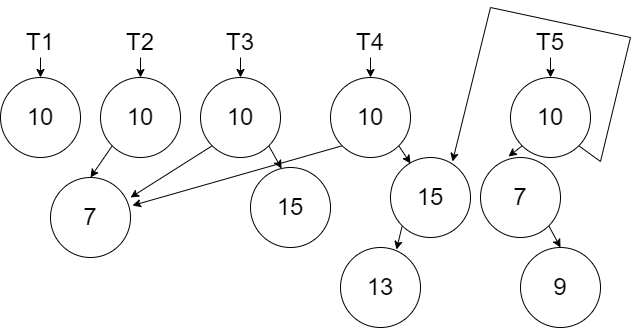

The diagram above was exported from draw.io. Its source (the exported page's mxGraphModel, read from the mxfile embedded in the PNG):
<mxGraphModel dx="1422" dy="865" grid="1" gridSize="10" guides="1" tooltips="1" connect="1" arrows="1" fold="1" page="1" pageScale="1" pageWidth="850" pageHeight="1100" math="0" shadow="0">
  <root>
    <mxCell id="0" />
    <mxCell id="1" parent="0" />
    <mxCell id="BHugxAxkhT6bDsKQ8gAe-1" value="&lt;font style=&quot;font-size: 24px&quot;&gt;10&lt;/font&gt;" style="ellipse;whiteSpace=wrap;html=1;aspect=fixed;" vertex="1" parent="1">
      <mxGeometry x="40" y="80" width="80" height="80" as="geometry" />
    </mxCell>
    <mxCell id="BHugxAxkhT6bDsKQ8gAe-3" style="edgeStyle=orthogonalEdgeStyle;rounded=0;orthogonalLoop=1;jettySize=auto;html=1;exitX=0.5;exitY=1;exitDx=0;exitDy=0;entryX=0.5;entryY=0;entryDx=0;entryDy=0;fontSize=24;" edge="1" parent="1" source="BHugxAxkhT6bDsKQ8gAe-2" target="BHugxAxkhT6bDsKQ8gAe-1">
      <mxGeometry relative="1" as="geometry" />
    </mxCell>
    <mxCell id="BHugxAxkhT6bDsKQ8gAe-2" value="T1" style="text;html=1;strokeColor=none;fillColor=none;align=center;verticalAlign=middle;whiteSpace=wrap;rounded=0;fontSize=24;" vertex="1" parent="1">
      <mxGeometry x="50" y="30" width="60" height="30" as="geometry" />
    </mxCell>
    <mxCell id="BHugxAxkhT6bDsKQ8gAe-10" style="edgeStyle=none;rounded=0;orthogonalLoop=1;jettySize=auto;html=1;exitX=0;exitY=1;exitDx=0;exitDy=0;entryX=0.5;entryY=0;entryDx=0;entryDy=0;fontSize=24;" edge="1" parent="1" source="BHugxAxkhT6bDsKQ8gAe-4" target="BHugxAxkhT6bDsKQ8gAe-7">
      <mxGeometry relative="1" as="geometry" />
    </mxCell>
    <mxCell id="BHugxAxkhT6bDsKQ8gAe-4" value="&lt;font style=&quot;font-size: 24px&quot;&gt;10&lt;/font&gt;" style="ellipse;whiteSpace=wrap;html=1;aspect=fixed;" vertex="1" parent="1">
      <mxGeometry x="140" y="80" width="80" height="80" as="geometry" />
    </mxCell>
    <mxCell id="BHugxAxkhT6bDsKQ8gAe-5" style="edgeStyle=orthogonalEdgeStyle;rounded=0;orthogonalLoop=1;jettySize=auto;html=1;exitX=0.5;exitY=1;exitDx=0;exitDy=0;entryX=0.5;entryY=0;entryDx=0;entryDy=0;fontSize=24;" edge="1" parent="1" source="BHugxAxkhT6bDsKQ8gAe-6" target="BHugxAxkhT6bDsKQ8gAe-4">
      <mxGeometry relative="1" as="geometry" />
    </mxCell>
    <mxCell id="BHugxAxkhT6bDsKQ8gAe-6" value="T2" style="text;html=1;strokeColor=none;fillColor=none;align=center;verticalAlign=middle;whiteSpace=wrap;rounded=0;fontSize=24;" vertex="1" parent="1">
      <mxGeometry x="150" y="30" width="60" height="30" as="geometry" />
    </mxCell>
    <mxCell id="BHugxAxkhT6bDsKQ8gAe-7" value="&lt;font style=&quot;font-size: 24px&quot;&gt;7&lt;/font&gt;" style="ellipse;whiteSpace=wrap;html=1;aspect=fixed;" vertex="1" parent="1">
      <mxGeometry x="90" y="180" width="80" height="80" as="geometry" />
    </mxCell>
    <mxCell id="BHugxAxkhT6bDsKQ8gAe-14" style="edgeStyle=none;rounded=0;orthogonalLoop=1;jettySize=auto;html=1;exitX=0;exitY=1;exitDx=0;exitDy=0;entryX=1;entryY=0.25;entryDx=0;entryDy=0;entryPerimeter=0;fontSize=24;" edge="1" parent="1" source="BHugxAxkhT6bDsKQ8gAe-11" target="BHugxAxkhT6bDsKQ8gAe-7">
      <mxGeometry relative="1" as="geometry" />
    </mxCell>
    <mxCell id="BHugxAxkhT6bDsKQ8gAe-16" style="edgeStyle=none;rounded=0;orthogonalLoop=1;jettySize=auto;html=1;exitX=1;exitY=1;exitDx=0;exitDy=0;entryX=0.388;entryY=0.013;entryDx=0;entryDy=0;entryPerimeter=0;fontSize=24;" edge="1" parent="1" source="BHugxAxkhT6bDsKQ8gAe-11" target="BHugxAxkhT6bDsKQ8gAe-15">
      <mxGeometry relative="1" as="geometry" />
    </mxCell>
    <mxCell id="BHugxAxkhT6bDsKQ8gAe-11" value="&lt;font style=&quot;font-size: 24px&quot;&gt;10&lt;/font&gt;" style="ellipse;whiteSpace=wrap;html=1;aspect=fixed;" vertex="1" parent="1">
      <mxGeometry x="240" y="80" width="80" height="80" as="geometry" />
    </mxCell>
    <mxCell id="BHugxAxkhT6bDsKQ8gAe-13" value="" style="edgeStyle=none;rounded=0;orthogonalLoop=1;jettySize=auto;html=1;fontSize=24;" edge="1" parent="1" source="BHugxAxkhT6bDsKQ8gAe-12" target="BHugxAxkhT6bDsKQ8gAe-11">
      <mxGeometry relative="1" as="geometry" />
    </mxCell>
    <mxCell id="BHugxAxkhT6bDsKQ8gAe-12" value="T3" style="text;html=1;strokeColor=none;fillColor=none;align=center;verticalAlign=middle;whiteSpace=wrap;rounded=0;fontSize=24;" vertex="1" parent="1">
      <mxGeometry x="250" y="30" width="60" height="30" as="geometry" />
    </mxCell>
    <mxCell id="BHugxAxkhT6bDsKQ8gAe-15" value="&lt;font style=&quot;font-size: 24px&quot;&gt;15&lt;/font&gt;" style="ellipse;whiteSpace=wrap;html=1;aspect=fixed;" vertex="1" parent="1">
      <mxGeometry x="290" y="170" width="80" height="80" as="geometry" />
    </mxCell>
    <mxCell id="BHugxAxkhT6bDsKQ8gAe-20" style="edgeStyle=none;rounded=0;orthogonalLoop=1;jettySize=auto;html=1;exitX=0;exitY=1;exitDx=0;exitDy=0;entryX=1.025;entryY=0.35;entryDx=0;entryDy=0;entryPerimeter=0;fontSize=24;" edge="1" parent="1" source="BHugxAxkhT6bDsKQ8gAe-17" target="BHugxAxkhT6bDsKQ8gAe-7">
      <mxGeometry relative="1" as="geometry" />
    </mxCell>
    <mxCell id="BHugxAxkhT6bDsKQ8gAe-23" style="edgeStyle=none;rounded=0;orthogonalLoop=1;jettySize=auto;html=1;exitX=1;exitY=1;exitDx=0;exitDy=0;entryX=0.25;entryY=0.075;entryDx=0;entryDy=0;entryPerimeter=0;fontSize=24;" edge="1" parent="1" source="BHugxAxkhT6bDsKQ8gAe-17" target="BHugxAxkhT6bDsKQ8gAe-21">
      <mxGeometry relative="1" as="geometry" />
    </mxCell>
    <mxCell id="BHugxAxkhT6bDsKQ8gAe-17" value="&lt;font style=&quot;font-size: 24px&quot;&gt;10&lt;/font&gt;" style="ellipse;whiteSpace=wrap;html=1;aspect=fixed;" vertex="1" parent="1">
      <mxGeometry x="370" y="80" width="80" height="80" as="geometry" />
    </mxCell>
    <mxCell id="BHugxAxkhT6bDsKQ8gAe-18" value="" style="edgeStyle=none;rounded=0;orthogonalLoop=1;jettySize=auto;html=1;fontSize=24;" edge="1" parent="1" source="BHugxAxkhT6bDsKQ8gAe-19" target="BHugxAxkhT6bDsKQ8gAe-17">
      <mxGeometry relative="1" as="geometry" />
    </mxCell>
    <mxCell id="BHugxAxkhT6bDsKQ8gAe-19" value="T4" style="text;html=1;strokeColor=none;fillColor=none;align=center;verticalAlign=middle;whiteSpace=wrap;rounded=0;fontSize=24;" vertex="1" parent="1">
      <mxGeometry x="380" y="30" width="60" height="30" as="geometry" />
    </mxCell>
    <mxCell id="BHugxAxkhT6bDsKQ8gAe-24" style="edgeStyle=none;rounded=0;orthogonalLoop=1;jettySize=auto;html=1;exitX=0;exitY=1;exitDx=0;exitDy=0;entryX=0.7;entryY=0.025;entryDx=0;entryDy=0;entryPerimeter=0;fontSize=24;" edge="1" parent="1" source="BHugxAxkhT6bDsKQ8gAe-21" target="BHugxAxkhT6bDsKQ8gAe-22">
      <mxGeometry relative="1" as="geometry" />
    </mxCell>
    <mxCell id="BHugxAxkhT6bDsKQ8gAe-21" value="&lt;font style=&quot;font-size: 24px&quot;&gt;15&lt;/font&gt;" style="ellipse;whiteSpace=wrap;html=1;aspect=fixed;" vertex="1" parent="1">
      <mxGeometry x="430" y="160" width="80" height="80" as="geometry" />
    </mxCell>
    <mxCell id="BHugxAxkhT6bDsKQ8gAe-22" value="&lt;font style=&quot;font-size: 24px&quot;&gt;13&lt;/font&gt;" style="ellipse;whiteSpace=wrap;html=1;aspect=fixed;" vertex="1" parent="1">
      <mxGeometry x="380" y="250" width="80" height="80" as="geometry" />
    </mxCell>
    <mxCell id="BHugxAxkhT6bDsKQ8gAe-25" style="edgeStyle=none;rounded=0;orthogonalLoop=1;jettySize=auto;html=1;exitX=1;exitY=1;exitDx=0;exitDy=0;entryX=0.775;entryY=0.05;entryDx=0;entryDy=0;entryPerimeter=0;fontSize=24;" edge="1" parent="1" source="BHugxAxkhT6bDsKQ8gAe-26" target="BHugxAxkhT6bDsKQ8gAe-21">
      <mxGeometry relative="1" as="geometry">
        <mxPoint x="630" y="166" as="targetPoint" />
        <Array as="points">
          <mxPoint x="640" y="164" />
          <mxPoint x="670" y="40" />
          <mxPoint x="530" y="10" />
        </Array>
      </mxGeometry>
    </mxCell>
    <mxCell id="BHugxAxkhT6bDsKQ8gAe-30" style="edgeStyle=none;rounded=0;orthogonalLoop=1;jettySize=auto;html=1;exitX=0;exitY=1;exitDx=0;exitDy=0;entryX=0.35;entryY=-0.012;entryDx=0;entryDy=0;entryPerimeter=0;fontSize=24;" edge="1" parent="1" source="BHugxAxkhT6bDsKQ8gAe-26" target="BHugxAxkhT6bDsKQ8gAe-29">
      <mxGeometry relative="1" as="geometry" />
    </mxCell>
    <mxCell id="BHugxAxkhT6bDsKQ8gAe-26" value="&lt;font style=&quot;font-size: 24px&quot;&gt;10&lt;/font&gt;" style="ellipse;whiteSpace=wrap;html=1;aspect=fixed;" vertex="1" parent="1">
      <mxGeometry x="550" y="80" width="80" height="80" as="geometry" />
    </mxCell>
    <mxCell id="BHugxAxkhT6bDsKQ8gAe-27" value="" style="edgeStyle=none;rounded=0;orthogonalLoop=1;jettySize=auto;html=1;fontSize=24;" edge="1" parent="1" source="BHugxAxkhT6bDsKQ8gAe-28" target="BHugxAxkhT6bDsKQ8gAe-26">
      <mxGeometry relative="1" as="geometry" />
    </mxCell>
    <mxCell id="BHugxAxkhT6bDsKQ8gAe-28" value="T5" style="text;html=1;strokeColor=none;fillColor=none;align=center;verticalAlign=middle;whiteSpace=wrap;rounded=0;fontSize=24;" vertex="1" parent="1">
      <mxGeometry x="560" y="30" width="60" height="30" as="geometry" />
    </mxCell>
    <mxCell id="BHugxAxkhT6bDsKQ8gAe-32" style="edgeStyle=none;rounded=0;orthogonalLoop=1;jettySize=auto;html=1;exitX=1;exitY=1;exitDx=0;exitDy=0;entryX=0.5;entryY=0;entryDx=0;entryDy=0;fontSize=24;" edge="1" parent="1" source="BHugxAxkhT6bDsKQ8gAe-29" target="BHugxAxkhT6bDsKQ8gAe-31">
      <mxGeometry relative="1" as="geometry" />
    </mxCell>
    <mxCell id="BHugxAxkhT6bDsKQ8gAe-29" value="&lt;font style=&quot;font-size: 24px&quot;&gt;7&lt;/font&gt;" style="ellipse;whiteSpace=wrap;html=1;aspect=fixed;" vertex="1" parent="1">
      <mxGeometry x="520" y="160" width="80" height="80" as="geometry" />
    </mxCell>
    <mxCell id="BHugxAxkhT6bDsKQ8gAe-31" value="&lt;font style=&quot;font-size: 24px&quot;&gt;9&lt;/font&gt;" style="ellipse;whiteSpace=wrap;html=1;aspect=fixed;" vertex="1" parent="1">
      <mxGeometry x="560" y="250" width="80" height="80" as="geometry" />
    </mxCell>
  </root>
</mxGraphModel>